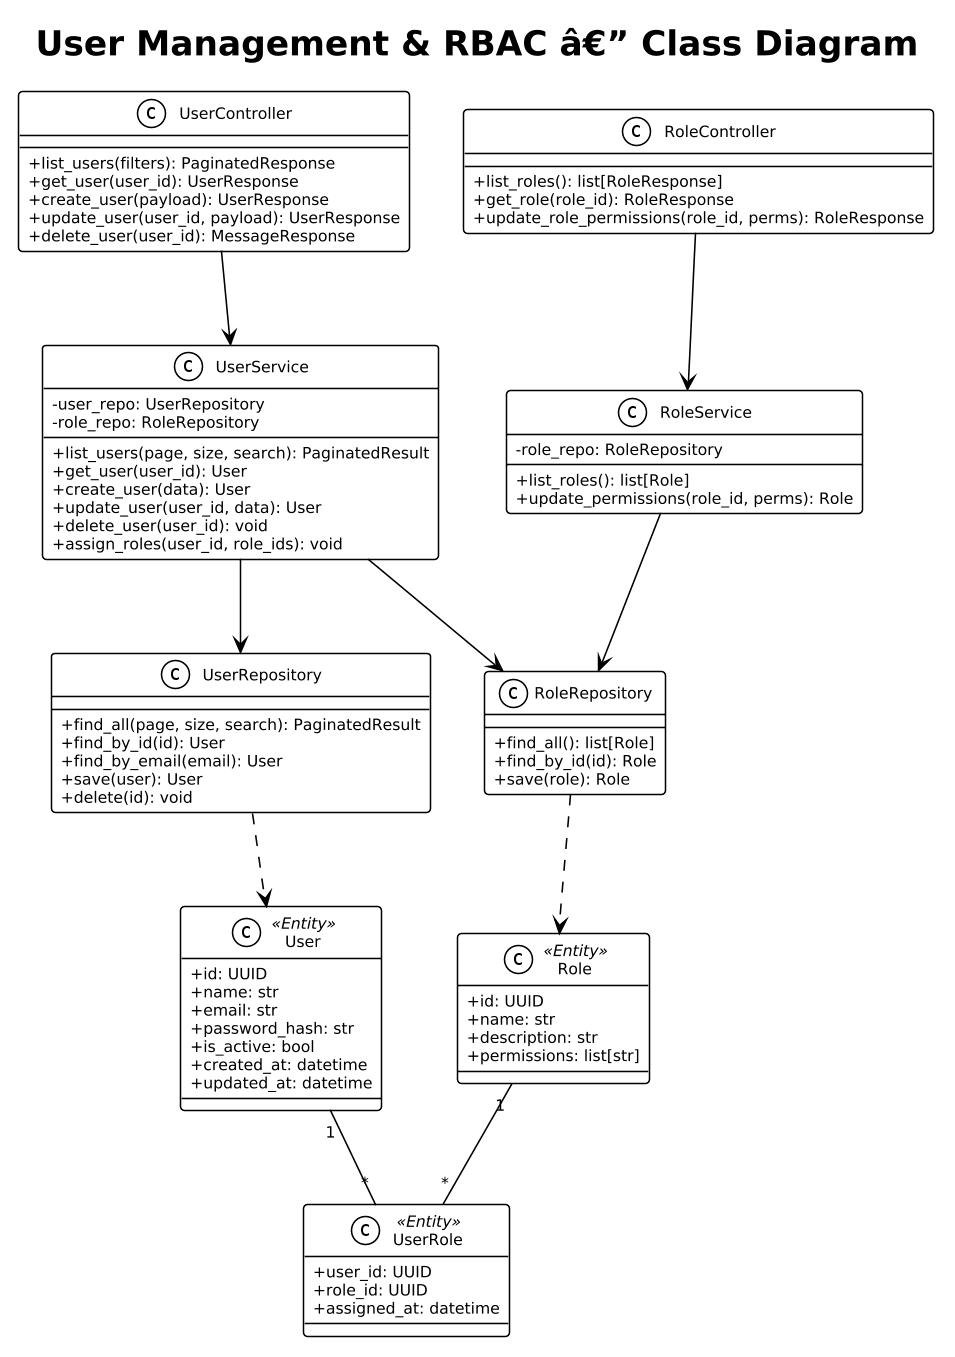

The diagram above was rendered by PlantUML. Its source (embedded in the PNG):
@startuml
!theme plain
skinparam dpi 150
skinparam defaultFontSize 10
skinparam classAttributeIconSize 0

title User Management & RBAC â€” Class Diagram

class UserController {
  +list_users(filters): PaginatedResponse
  +get_user(user_id): UserResponse
  +create_user(payload): UserResponse
  +update_user(user_id, payload): UserResponse
  +delete_user(user_id): MessageResponse
}

class RoleController {
  +list_roles(): list[RoleResponse]
  +get_role(role_id): RoleResponse
  +update_role_permissions(role_id, perms): RoleResponse
}

class UserService {
  -user_repo: UserRepository
  -role_repo: RoleRepository
  +list_users(page, size, search): PaginatedResult
  +get_user(user_id): User
  +create_user(data): User
  +update_user(user_id, data): User
  +delete_user(user_id): void
  +assign_roles(user_id, role_ids): void
}

class RoleService {
  -role_repo: RoleRepository
  +list_roles(): list[Role]
  +update_permissions(role_id, perms): Role
}

class User <<Entity>> {
  +id: UUID
  +name: str
  +email: str
  +password_hash: str
  +is_active: bool
  +created_at: datetime
  +updated_at: datetime
}

class Role <<Entity>> {
  +id: UUID
  +name: str
  +description: str
  +permissions: list[str]
}

class UserRole <<Entity>> {
  +user_id: UUID
  +role_id: UUID
  +assigned_at: datetime
}

class UserRepository {
  +find_all(page, size, search): PaginatedResult
  +find_by_id(id): User
  +find_by_email(email): User
  +save(user): User
  +delete(id): void
}

class RoleRepository {
  +find_all(): list[Role]
  +find_by_id(id): Role
  +save(role): Role
}

UserController --> UserService
RoleController --> RoleService
UserService --> UserRepository
UserService --> RoleRepository
RoleService --> RoleRepository
User "1" -- "*" UserRole
Role "1" -- "*" UserRole
UserRepository ..> User
RoleRepository ..> Role
@enduml